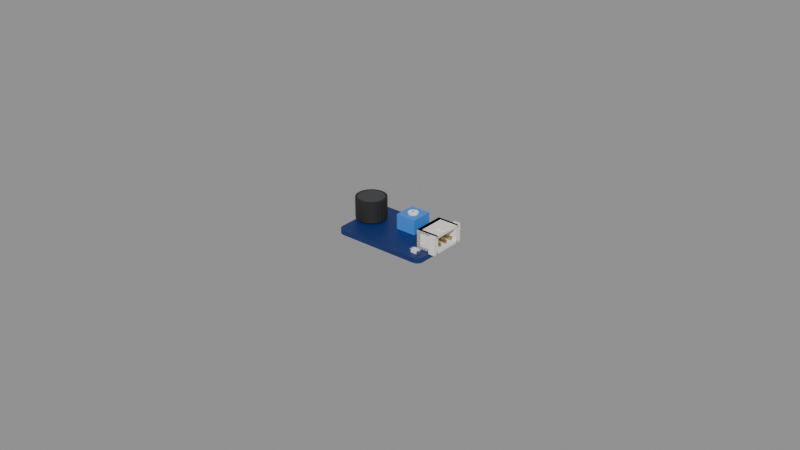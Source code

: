 # Source: mic.blend  (saved by Blender 5.3.31; exported with 4.5.12 LTS)
import bpy
from mathutils import Matrix  # noqa: F401  (used for matrix-valued properties, if any)

bpy.ops.wm.read_factory_settings(use_empty=True)
scene = bpy.context.scene
scene.name = 'Scene'

# ---- materials (node trees are filled in below, after node groups)
mat_pcb_blue = bpy.data.materials.new('pcb_blue')
mat_pcb_blue.diffuse_color = (0.006, 0.025, 0.14, 1.0)
mat_plastic_blue = bpy.data.materials.new('plastic_blue')
mat_plastic_blue.diffuse_color = (0.05, 0.25, 0.75, 1.0)
mat_plastic_white = bpy.data.materials.new('plastic_white')
mat_plastic_white.diffuse_color = (0.88, 0.87, 0.82, 1.0)
mat_led_clear = bpy.data.materials.new('led_clear')
mat_led_clear.diffuse_color = (0.8, 0.8, 0.85, 1.0)
mat_metal = bpy.data.materials.new('metal')
mat_metal.diffuse_color = (0.7, 0.7, 0.72, 1.0)
mat_gold = bpy.data.materials.new('gold')
mat_gold.diffuse_color = (0.85, 0.6, 0.25, 1.0)
mat_chip = bpy.data.materials.new('chip')
mat_chip.diffuse_color = (0.03, 0.03, 0.03, 1.0)
mat_smd_tan = bpy.data.materials.new('smd_tan')
mat_smd_tan.diffuse_color = (0.55, 0.38, 0.2, 1.0)
mat_plastic_black = bpy.data.materials.new('plastic_black')
mat_plastic_black.diffuse_color = (0.015, 0.015, 0.015, 1.0)
mat_mesh_dark = bpy.data.materials.new('mesh_dark')
mat_mesh_dark.diffuse_color = (0.05, 0.05, 0.055, 1.0)

# ---- material node trees
mat_pcb_blue.use_nodes = True; mat_pcb_blue.node_tree.nodes.clear()
_N = mat_pcb_blue.node_tree.nodes; _L = mat_pcb_blue.node_tree.links
n0 = _N.new('ShaderNodeBsdfPrincipled'); n0.name = 'Principled BSDF'; n0.location = (-200, 100)
n0.inputs[0].default_value = (0.006, 0.025, 0.14, 1.0)
n0.inputs[10].default_value = 0.005
n1 = _N.new('ShaderNodeOutputMaterial'); n1.name = 'Material Output'; n1.location = (200, 100)
_L.new(n0.outputs[0], n1.inputs[0])
n1.is_active_output = True
mat_plastic_blue.use_nodes = True; mat_plastic_blue.node_tree.nodes.clear()
_N = mat_plastic_blue.node_tree.nodes; _L = mat_plastic_blue.node_tree.links
n0 = _N.new('ShaderNodeBsdfPrincipled'); n0.name = 'Principled BSDF'; n0.location = (-200, 100)
n0.inputs[0].default_value = (0.05, 0.25, 0.75, 1.0)
n0.inputs[10].default_value = 0.005
n1 = _N.new('ShaderNodeOutputMaterial'); n1.name = 'Material Output'; n1.location = (200, 100)
_L.new(n0.outputs[0], n1.inputs[0])
n1.is_active_output = True
mat_plastic_white.use_nodes = True; mat_plastic_white.node_tree.nodes.clear()
_N = mat_plastic_white.node_tree.nodes; _L = mat_plastic_white.node_tree.links
n0 = _N.new('ShaderNodeBsdfPrincipled'); n0.name = 'Principled BSDF'; n0.location = (-200, 100)
n0.inputs[0].default_value = (0.88, 0.87, 0.82, 1.0)
n0.inputs[10].default_value = 0.005
n1 = _N.new('ShaderNodeOutputMaterial'); n1.name = 'Material Output'; n1.location = (200, 100)
_L.new(n0.outputs[0], n1.inputs[0])
n1.is_active_output = True
mat_led_clear.use_nodes = True; mat_led_clear.node_tree.nodes.clear()
_N = mat_led_clear.node_tree.nodes; _L = mat_led_clear.node_tree.links
n0 = _N.new('ShaderNodeBsdfPrincipled'); n0.name = 'Principled BSDF'; n0.location = (-200, 100)
n0.inputs[0].default_value = (0.8, 0.8, 0.85, 1.0)
n0.inputs[2].default_value = 0.1
n0.inputs[10].default_value = 0.005
n1 = _N.new('ShaderNodeOutputMaterial'); n1.name = 'Material Output'; n1.location = (200, 100)
_L.new(n0.outputs[0], n1.inputs[0])
n1.is_active_output = True
mat_metal.use_nodes = True; mat_metal.node_tree.nodes.clear()
_N = mat_metal.node_tree.nodes; _L = mat_metal.node_tree.links
n0 = _N.new('ShaderNodeBsdfPrincipled'); n0.name = 'Principled BSDF'; n0.location = (-200, 100)
n0.inputs[0].default_value = (0.7, 0.7, 0.72, 1.0)
n0.inputs[1].default_value = 1.0
n0.inputs[2].default_value = 0.35
n0.inputs[10].default_value = 0.005
n1 = _N.new('ShaderNodeOutputMaterial'); n1.name = 'Material Output'; n1.location = (200, 100)
_L.new(n0.outputs[0], n1.inputs[0])
n1.is_active_output = True
mat_gold.use_nodes = True; mat_gold.node_tree.nodes.clear()
_N = mat_gold.node_tree.nodes; _L = mat_gold.node_tree.links
n0 = _N.new('ShaderNodeBsdfPrincipled'); n0.name = 'Principled BSDF'; n0.location = (-200, 100)
n0.inputs[0].default_value = (0.85, 0.6, 0.25, 1.0)
n0.inputs[1].default_value = 1.0
n0.inputs[2].default_value = 0.3
n0.inputs[10].default_value = 0.005
n1 = _N.new('ShaderNodeOutputMaterial'); n1.name = 'Material Output'; n1.location = (200, 100)
_L.new(n0.outputs[0], n1.inputs[0])
n1.is_active_output = True
mat_chip.use_nodes = True; mat_chip.node_tree.nodes.clear()
_N = mat_chip.node_tree.nodes; _L = mat_chip.node_tree.links
n0 = _N.new('ShaderNodeBsdfPrincipled'); n0.name = 'Principled BSDF'; n0.location = (-200, 100)
n0.inputs[0].default_value = (0.03, 0.03, 0.03, 1.0)
n0.inputs[2].default_value = 0.45
n0.inputs[10].default_value = 0.005
n1 = _N.new('ShaderNodeOutputMaterial'); n1.name = 'Material Output'; n1.location = (200, 100)
_L.new(n0.outputs[0], n1.inputs[0])
n1.is_active_output = True
mat_smd_tan.use_nodes = True; mat_smd_tan.node_tree.nodes.clear()
_N = mat_smd_tan.node_tree.nodes; _L = mat_smd_tan.node_tree.links
n0 = _N.new('ShaderNodeBsdfPrincipled'); n0.name = 'Principled BSDF'; n0.location = (-200, 100)
n0.inputs[0].default_value = (0.55, 0.38, 0.2, 1.0)
n0.inputs[2].default_value = 0.6
n0.inputs[10].default_value = 0.005
n1 = _N.new('ShaderNodeOutputMaterial'); n1.name = 'Material Output'; n1.location = (200, 100)
_L.new(n0.outputs[0], n1.inputs[0])
n1.is_active_output = True
mat_plastic_black.use_nodes = True; mat_plastic_black.node_tree.nodes.clear()
_N = mat_plastic_black.node_tree.nodes; _L = mat_plastic_black.node_tree.links
n0 = _N.new('ShaderNodeBsdfPrincipled'); n0.name = 'Principled BSDF'; n0.location = (-200, 100)
n0.inputs[0].default_value = (0.015, 0.015, 0.015, 1.0)
n0.inputs[2].default_value = 0.7
n0.inputs[10].default_value = 0.005
n1 = _N.new('ShaderNodeOutputMaterial'); n1.name = 'Material Output'; n1.location = (200, 100)
_L.new(n0.outputs[0], n1.inputs[0])
n1.is_active_output = True
mat_mesh_dark.use_nodes = True; mat_mesh_dark.node_tree.nodes.clear()
_N = mat_mesh_dark.node_tree.nodes; _L = mat_mesh_dark.node_tree.links
n0 = _N.new('ShaderNodeBsdfPrincipled'); n0.name = 'Principled BSDF'; n0.location = (-200, 100)
n0.inputs[0].default_value = (0.05, 0.05, 0.055, 1.0)
n0.inputs[2].default_value = 0.8
n0.inputs[10].default_value = 0.005
n1 = _N.new('ShaderNodeOutputMaterial'); n1.name = 'Material Output'; n1.location = (200, 100)
_L.new(n0.outputs[0], n1.inputs[0])
n1.is_active_output = True

# ---- meshes
me_mic_pcb = bpy.data.meshes.new('mic_pcb')
me_mic_pcb.from_pydata([(15.2, 8.1, 0.0), (15.05, 8.865, 0.0), (14.61, 9.514, 0.0), (13.97, 9.948, 0.0), (13.2, 10.1, 0.0), (-13.2, 10.1, 0.0), (-13.97, 9.948, 0.0), (-14.61, 9.514, 0.0), (-15.05, 8.865, 0.0), (-15.2, 8.1, 0.0), (-15.2, -8.1, 0.0), (-15.05, -8.865, 0.0), (-14.61, -9.514, 0.0), (-13.97, -9.948, 0.0), (-13.2, -10.1, 0.0), (13.2, -10.1, 0.0), (13.97, -9.948, 0.0), (14.61, -9.514, 0.0), (15.05, -8.865, 0.0), (15.2, -8.1, 0.0), (15.2, 8.1, 1.6), (15.05, 8.865, 1.6), (14.61, 9.514, 1.6), (13.97, 9.948, 1.6), (13.2, 10.1, 1.6), (-13.2, 10.1, 1.6), (-13.97, 9.948, 1.6), (-14.61, 9.514, 1.6), (-15.05, 8.865, 1.6), (-15.2, 8.1, 1.6), (-15.2, -8.1, 1.6), (-15.05, -8.865, 1.6), (-14.61, -9.514, 1.6), (-13.97, -9.948, 1.6), (-13.2, -10.1, 1.6), (13.2, -10.1, 1.6), (13.97, -9.948, 1.6), (14.61, -9.514, 1.6), (15.05, -8.865, 1.6), (15.2, -8.1, 1.6)], [], [(19, 18, 17, 16, 15, 14, 13, 12, 11, 10, 9, 8, 7, 6, 5, 4, 3, 2, 1, 0), (20, 21, 22, 23, 24, 25, 26, 27, 28, 29, 30, 31, 32, 33, 34, 35, 36, 37, 38, 39), (0, 1, 21, 20), (1, 2, 22, 21), (2, 3, 23, 22), (3, 4, 24, 23), (4, 5, 25, 24), (5, 6, 26, 25), (6, 7, 27, 26), (7, 8, 28, 27), (8, 9, 29, 28), (9, 10, 30, 29), (10, 11, 31, 30), (11, 12, 32, 31), (12, 13, 33, 32), (13, 14, 34, 33), (14, 15, 35, 34), (15, 16, 36, 35), (16, 17, 37, 36), (17, 18, 38, 37), (18, 19, 39, 38), (19, 0, 20, 39)])
me_mic_pcb.materials.append(mat_pcb_blue)
me_mic_pcb.update()
me_mic_pot = bpy.data.meshes.new('mic_pot')
me_mic_pot.from_pydata([(-3.3, -3.5, 1.6), (-3.3, -3.5, 6.4), (-3.3, 3.5, 1.6), (-3.3, 3.5, 6.4), (3.3, -3.5, 1.6), (3.3, -3.5, 6.4), (3.3, 3.5, 1.6), (3.3, 3.5, 6.4)], [], [(0, 1, 3, 2), (2, 3, 7, 6), (6, 7, 5, 4), (4, 5, 1, 0), (2, 6, 4, 0), (7, 3, 1, 5)])
me_mic_pot.materials.append(mat_plastic_blue)
me_mic_pot.update()
me_mic_pot_screw = bpy.data.meshes.new('mic_pot_screw')
me_mic_pot_screw.from_pydata([(-1.3, -0.25, 7.0), (-1.3, -0.25, 6.8), (0.0, 1.6, 6.35), (0.0, 1.6, 6.85), (0.6123, 1.478, 6.35), (0.6123, 1.478, 6.85), (1.131, 1.131, 6.35), (1.131, 1.131, 6.85), (1.478, 0.6123, 6.35), (1.478, 0.6123, 6.85), (1.6, 0.0, 6.35), (1.6, 0.0, 6.85), (1.478, -0.6123, 6.35), (1.478, -0.6123, 6.85), (1.131, -1.131, 6.35), (1.131, -1.131, 6.85), (0.6123, -1.478, 6.35), (0.6123, -1.478, 6.85), (0.0, -1.6, 6.35), (0.0, -1.6, 6.85), (-0.6123, -1.478, 6.35), (-0.6123, -1.478, 6.85), (-1.131, -1.131, 6.35), (-1.131, -1.131, 6.85), (-1.478, -0.6123, 6.35), (-1.478, -0.6123, 6.85), (-1.6, 0.0, 6.35), (-1.6, 0.0, 6.85), (-1.478, 0.6123, 6.35), (-1.478, 0.6123, 6.85), (-1.131, 1.131, 6.35), (-1.131, 1.131, 6.85), (-0.6123, 1.478, 6.35), (-0.6123, 1.478, 6.85), (-1.3, 0.25, 6.8), (-1.3, 0.25, 7.0), (1.3, -0.25, 6.8), (1.3, -0.25, 7.0), (1.3, 0.25, 6.8), (1.3, 0.25, 7.0), (-0.25, -1.3, 6.8), (-0.25, -1.3, 7.0), (-0.25, 1.3, 6.8), (-0.25, 1.3, 7.0), (0.25, -1.3, 6.8), (0.25, -1.3, 7.0), (0.25, 1.3, 6.8), (0.25, 1.3, 7.0)], [], [(2, 3, 5, 4), (4, 5, 7, 6), (6, 7, 9, 8), (47, 43, 41, 45), (8, 9, 11, 10), (42, 46, 44, 40), (10, 11, 13, 12), (44, 45, 41, 40), (12, 13, 15, 14), (46, 47, 45, 44), (14, 15, 17, 16), (42, 43, 47, 46), (16, 17, 19, 18), (40, 41, 43, 42), (18, 19, 21, 20), (39, 35, 0, 37), (20, 21, 23, 22), (34, 38, 36, 1), (22, 23, 25, 24), (36, 37, 0, 1), (24, 25, 27, 26), (38, 39, 37, 36), (26, 27, 29, 28), (34, 35, 39, 38), (28, 29, 31, 30), (5, 3, 33, 31, 29, 27, 25, 23, 21, 19, 17, 15, 13, 11, 9, 7), (1, 0, 35, 34), (30, 31, 33, 32), (32, 33, 3, 2), (2, 4, 6, 8, 10, 12, 14, 16, 18, 20, 22, 24, 26, 28, 30, 32)])
me_mic_pot_screw.materials.append(mat_plastic_white)
me_mic_pot_screw.update()
me_mic_led1206 = bpy.data.meshes.new('mic_led1206')
me_mic_led1206.from_pydata([(-1.0, -0.8, 1.6), (-1.0, -0.8, 2.7), (-1.0, 0.8, 1.6), (-1.0, 0.8, 2.7), (1.0, -0.8, 1.6), (1.0, -0.8, 2.7), (1.0, 0.8, 1.6), (1.0, 0.8, 2.7)], [], [(0, 1, 3, 2), (2, 3, 7, 6), (6, 7, 5, 4), (4, 5, 1, 0), (2, 6, 4, 0), (7, 3, 1, 5)])
me_mic_led1206.materials.append(mat_led_clear)
me_mic_led1206.update()
me_mic_led1206_ends = bpy.data.meshes.new('mic_led1206_ends')
me_mic_led1206_ends.from_pydata([(-1.6, -0.8, 1.6), (-1.6, -0.8, 2.6), (-1.6, 0.8, 1.6), (-1.6, 0.8, 2.6), (-1.0, -0.8, 1.6), (-1.0, -0.8, 2.6), (-1.0, 0.8, 1.6), (-1.0, 0.8, 2.6), (1.0, -0.8, 1.6), (1.0, -0.8, 2.6), (1.0, 0.8, 1.6), (1.0, 0.8, 2.6), (1.6, -0.8, 1.6), (1.6, -0.8, 2.6), (1.6, 0.8, 1.6), (1.6, 0.8, 2.6)], [], [(0, 1, 3, 2), (2, 3, 7, 6), (6, 7, 5, 4), (4, 5, 1, 0), (2, 6, 4, 0), (7, 3, 1, 5), (8, 9, 11, 10), (10, 11, 15, 14), (14, 15, 13, 12), (12, 13, 9, 8), (10, 14, 12, 8), (15, 11, 9, 13)])
me_mic_led1206_ends.materials.append(mat_metal)
me_mic_led1206_ends.update()
me_mic_xh3splastic_white = bpy.data.meshes.new('mic_xh3splastic_white')
me_mic_xh3splastic_white.from_pydata([(-4.99, 2.3, 1.6), (-4.99, 2.3, 7.35), (-4.99, 3.5, 1.6), (-4.99, 3.5, 7.35), (4.99, 2.3, 1.6), (4.99, 2.3, 7.35), (4.99, 3.5, 1.6), (4.99, 3.5, 7.35), (-4.99, -3.5, 1.6), (-4.99, -3.5, 2.4), (-4.99, 3.5, 1.6), (-4.99, 3.5, 2.4), (4.99, -3.5, 1.6), (4.99, -3.5, 2.4), (4.99, 3.5, 1.6), (4.99, 3.5, 2.4), (4.19, -3.5, 1.6), (4.19, -3.5, 7.35), (4.19, 3.5, 1.6), (4.19, 3.5, 7.35), (4.99, -3.5, 1.6), (4.99, -3.5, 7.35), (4.99, 3.5, 1.6), (4.99, 3.5, 7.35), (-4.99, -3.5, 1.6), (-4.99, -3.5, 7.35), (-4.99, 3.5, 1.6), (-4.99, 3.5, 7.35), (-4.19, -3.5, 1.6), (-4.19, -3.5, 7.35), (-4.19, 3.5, 1.6), (-4.19, 3.5, 7.35), (4.99, -3.5, 1.6), (4.99, -3.5, 7.35), (4.99, -1.5, 1.6), (4.99, -1.5, 7.35), (5.99, -3.5, 1.6), (5.99, -3.5, 7.35), (5.99, -1.5, 1.6), (5.99, -1.5, 7.35), (-5.99, -3.5, 1.6), (-5.99, -3.5, 7.35), (-5.99, -1.5, 1.6), (-5.99, -1.5, 7.35), (-4.99, -3.5, 1.6), (-4.99, -3.5, 7.35), (-4.99, -1.5, 1.6), (-4.99, -1.5, 7.35), (-4.99, -3.5, 6.55), (-4.99, -3.5, 7.35), (-4.99, 3.5, 6.55), (-4.99, 3.5, 7.35), (4.99, -3.5, 6.55), (4.99, -3.5, 7.35), (4.99, 3.5, 6.55), (4.99, 3.5, 7.35), (-1.3, -3.0, 7.35), (-1.3, -3.0, 7.65), (-1.3, -0.8, 7.35), (-1.3, -0.8, 7.65), (1.3, -3.0, 7.35), (1.3, -3.0, 7.65), (1.3, -0.8, 7.35), (1.3, -0.8, 7.65)], [], [(0, 1, 3, 2), (2, 3, 7, 6), (6, 7, 5, 4), (4, 5, 1, 0), (2, 6, 4, 0), (7, 3, 1, 5), (8, 9, 11, 10), (10, 11, 15, 14), (14, 15, 13, 12), (12, 13, 9, 8), (10, 14, 12, 8), (15, 11, 9, 13), (16, 17, 19, 18), (18, 19, 23, 22), (22, 23, 21, 20), (20, 21, 17, 16), (18, 22, 20, 16), (23, 19, 17, 21), (24, 25, 27, 26), (26, 27, 31, 30), (30, 31, 29, 28), (28, 29, 25, 24), (26, 30, 28, 24), (31, 27, 25, 29), (32, 33, 35, 34), (34, 35, 39, 38), (38, 39, 37, 36), (36, 37, 33, 32), (34, 38, 36, 32), (39, 35, 33, 37), (40, 41, 43, 42), (42, 43, 47, 46), (46, 47, 45, 44), (44, 45, 41, 40), (42, 46, 44, 40), (47, 43, 41, 45), (48, 49, 51, 50), (50, 51, 55, 54), (54, 55, 53, 52), (52, 53, 49, 48), (50, 54, 52, 48), (55, 51, 49, 53), (56, 57, 59, 58), (58, 59, 63, 62), (62, 63, 61, 60), (60, 61, 57, 56), (58, 62, 60, 56), (63, 59, 57, 61)])
me_mic_xh3splastic_white.materials.append(mat_plastic_white)
me_mic_xh3splastic_white.update()
me_mic_xhpins = bpy.data.meshes.new('mic_xhpins')
me_mic_xhpins.from_pydata([(-0.32, -3.1, 3.48), (-0.32, -3.1, 4.12), (-0.32, 2.5, 3.48), (-0.32, 2.5, 4.12), (0.32, -3.1, 3.48), (0.32, -3.1, 4.12), (0.32, 2.5, 3.48), (0.32, 2.5, 4.12)], [], [(0, 1, 3, 2), (2, 3, 7, 6), (6, 7, 5, 4), (4, 5, 1, 0), (2, 6, 4, 0), (7, 3, 1, 5)])
me_mic_xhpins.materials.append(mat_gold)
me_mic_xhpins.update()
me_mic_lm393 = bpy.data.meshes.new('mic_lm393')
me_mic_lm393.from_pydata([(-2.45, -1.95, -1.5), (-2.45, -1.95, 0.0), (-2.45, 1.95, -1.5), (-2.45, 1.95, 0.0), (2.45, -1.95, -1.5), (2.45, -1.95, 0.0), (2.45, 1.95, -1.5), (2.45, 1.95, 0.0)], [], [(0, 1, 3, 2), (2, 3, 7, 6), (6, 7, 5, 4), (4, 5, 1, 0), (2, 6, 4, 0), (7, 3, 1, 5)])
me_mic_lm393.materials.append(mat_chip)
me_mic_lm393.update()
me_mic_lm393_legs = bpy.data.meshes.new('mic_lm393_legs')
me_mic_lm393_legs.from_pydata([(-3.4, -2.105, -0.5), (-3.4, -2.105, -0.3), (-3.4, -1.705, -0.5), (-3.4, -1.705, -0.3), (-2.4, -2.105, -0.5), (-2.4, -2.105, -0.3), (-2.4, -1.705, -0.5), (-2.4, -1.705, -0.3), (-3.4, -0.835, -0.5), (-3.4, -0.835, -0.3), (-3.4, -0.435, -0.5), (-3.4, -0.435, -0.3), (-2.4, -0.835, -0.5), (-2.4, -0.835, -0.3), (-2.4, -0.435, -0.5), (-2.4, -0.435, -0.3), (-3.4, 0.435, -0.5), (-3.4, 0.435, -0.3), (-3.4, 0.835, -0.5), (-3.4, 0.835, -0.3), (-2.4, 0.435, -0.5), (-2.4, 0.435, -0.3), (-2.4, 0.835, -0.5), (-2.4, 0.835, -0.3), (-3.4, 1.705, -0.5), (-3.4, 1.705, -0.3), (-3.4, 2.105, -0.5), (-3.4, 2.105, -0.3), (-2.4, 1.705, -0.5), (-2.4, 1.705, -0.3), (-2.4, 2.105, -0.5), (-2.4, 2.105, -0.3), (2.4, -2.105, -0.5), (2.4, -2.105, -0.3), (2.4, -1.705, -0.5), (2.4, -1.705, -0.3), (3.4, -2.105, -0.5), (3.4, -2.105, -0.3), (3.4, -1.705, -0.5), (3.4, -1.705, -0.3), (2.4, -0.835, -0.5), (2.4, -0.835, -0.3), (2.4, -0.435, -0.5), (2.4, -0.435, -0.3), (3.4, -0.835, -0.5), (3.4, -0.835, -0.3), (3.4, -0.435, -0.5), (3.4, -0.435, -0.3), (2.4, 0.435, -0.5), (2.4, 0.435, -0.3), (2.4, 0.835, -0.5), (2.4, 0.835, -0.3), (3.4, 0.435, -0.5), (3.4, 0.435, -0.3), (3.4, 0.835, -0.5), (3.4, 0.835, -0.3), (2.4, 1.705, -0.5), (2.4, 1.705, -0.3), (2.4, 2.105, -0.5), (2.4, 2.105, -0.3), (3.4, 1.705, -0.5), (3.4, 1.705, -0.3), (3.4, 2.105, -0.5), (3.4, 2.105, -0.3)], [], [(0, 1, 3, 2), (2, 3, 7, 6), (6, 7, 5, 4), (4, 5, 1, 0), (2, 6, 4, 0), (7, 3, 1, 5), (8, 9, 11, 10), (10, 11, 15, 14), (14, 15, 13, 12), (12, 13, 9, 8), (10, 14, 12, 8), (15, 11, 9, 13), (16, 17, 19, 18), (18, 19, 23, 22), (22, 23, 21, 20), (20, 21, 17, 16), (18, 22, 20, 16), (23, 19, 17, 21), (24, 25, 27, 26), (26, 27, 31, 30), (30, 31, 29, 28), (28, 29, 25, 24), (26, 30, 28, 24), (31, 27, 25, 29), (32, 33, 35, 34), (34, 35, 39, 38), (38, 39, 37, 36), (36, 37, 33, 32), (34, 38, 36, 32), (39, 35, 33, 37), (40, 41, 43, 42), (42, 43, 47, 46), (46, 47, 45, 44), (44, 45, 41, 40), (42, 46, 44, 40), (47, 43, 41, 45), (48, 49, 51, 50), (50, 51, 55, 54), (54, 55, 53, 52), (52, 53, 49, 48), (50, 54, 52, 48), (55, 51, 49, 53), (56, 57, 59, 58), (58, 59, 63, 62), (62, 63, 61, 60), (60, 61, 57, 56), (58, 62, 60, 56), (63, 59, 57, 61)])
me_mic_lm393_legs.materials.append(mat_metal)
me_mic_lm393_legs.update()
me_mic_smd_b_chip = bpy.data.meshes.new('mic_smd_b_chip')
me_mic_smd_b_chip.from_pydata([(-1.0, -0.625, -0.5), (-1.0, -0.625, 0.0), (-1.0, 0.625, -0.5), (-1.0, 0.625, 0.0), (1.0, -0.625, -0.5), (1.0, -0.625, 0.0), (1.0, 0.625, -0.5), (1.0, 0.625, 0.0)], [], [(0, 1, 3, 2), (2, 3, 7, 6), (6, 7, 5, 4), (4, 5, 1, 0), (2, 6, 4, 0), (7, 3, 1, 5)])
me_mic_smd_b_chip.materials.append(mat_chip)
me_mic_smd_b_chip.update()
me_mic_smd_b_smd_tan = bpy.data.meshes.new('mic_smd_b_smd_tan')
me_mic_smd_b_smd_tan.from_pydata([(-1.0, -0.625, -0.5), (-1.0, -0.625, 0.0), (-1.0, 0.625, -0.5), (-1.0, 0.625, 0.0), (1.0, -0.625, -0.5), (1.0, -0.625, 0.0), (1.0, 0.625, -0.5), (1.0, 0.625, 0.0)], [], [(0, 1, 3, 2), (2, 3, 7, 6), (6, 7, 5, 4), (4, 5, 1, 0), (2, 6, 4, 0), (7, 3, 1, 5)])
me_mic_smd_b_smd_tan.materials.append(mat_smd_tan)
me_mic_smd_b_smd_tan.update()
me_mic_mic_legs = bpy.data.meshes.new('mic_mic_legs')
me_mic_mic_legs.from_pydata([(-0.25, -1.52, 1.6), (-0.25, -1.52, 2.1), (-0.25, -1.02, 1.6), (-0.25, -1.02, 2.1), (0.25, -1.52, 1.6), (0.25, -1.52, 2.1), (0.25, -1.02, 1.6), (0.25, -1.02, 2.1), (-0.25, 1.02, 1.6), (-0.25, 1.02, 2.1), (-0.25, 1.52, 1.6), (-0.25, 1.52, 2.1), (0.25, 1.02, 1.6), (0.25, 1.02, 2.1), (0.25, 1.52, 1.6), (0.25, 1.52, 2.1)], [], [(0, 1, 3, 2), (2, 3, 7, 6), (6, 7, 5, 4), (4, 5, 1, 0), (2, 6, 4, 0), (7, 3, 1, 5), (8, 9, 11, 10), (10, 11, 15, 14), (14, 15, 13, 12), (12, 13, 9, 8), (10, 14, 12, 8), (15, 11, 9, 13)])
me_mic_mic_legs.materials.append(mat_metal)
me_mic_mic_legs.update()
me_mic_mic = bpy.data.meshes.new('mic_mic')
me_mic_mic.from_pydata([(0.0, 4.85, 2.1), (0.0, 4.85, 8.8), (1.255, 4.685, 2.1), (1.255, 4.685, 8.8), (2.425, 4.2, 2.1), (2.425, 4.2, 8.8), (3.429, 3.429, 2.1), (3.429, 3.429, 8.8), (4.2, 2.425, 2.1), (4.2, 2.425, 8.8), (4.685, 1.255, 2.1), (4.685, 1.255, 8.8), (4.85, 0.0, 2.1), (4.85, 0.0, 8.8), (4.685, -1.255, 2.1), (4.685, -1.255, 8.8), (4.2, -2.425, 2.1), (4.2, -2.425, 8.8), (3.429, -3.429, 2.1), (3.429, -3.429, 8.8), (2.425, -4.2, 2.1), (2.425, -4.2, 8.8), (1.255, -4.685, 2.1), (1.255, -4.685, 8.8), (0.0, -4.85, 2.1), (0.0, -4.85, 8.8), (-1.255, -4.685, 2.1), (-1.255, -4.685, 8.8), (-2.425, -4.2, 2.1), (-2.425, -4.2, 8.8), (-3.429, -3.429, 2.1), (-3.429, -3.429, 8.8), (-4.2, -2.425, 2.1), (-4.2, -2.425, 8.8), (-4.685, -1.255, 2.1), (-4.685, -1.255, 8.8), (-4.85, 0.0, 2.1), (-4.85, 0.0, 8.8), (-4.685, 1.255, 2.1), (-4.685, 1.255, 8.8), (-4.2, 2.425, 2.1), (-4.2, 2.425, 8.8), (-3.429, 3.429, 2.1), (-3.429, 3.429, 8.8), (-2.425, 4.2, 2.1), (-2.425, 4.2, 8.8), (-1.255, 4.685, 2.1), (-1.255, 4.685, 8.8)], [], [(0, 1, 3, 2), (2, 3, 5, 4), (4, 5, 7, 6), (6, 7, 9, 8), (8, 9, 11, 10), (10, 11, 13, 12), (12, 13, 15, 14), (14, 15, 17, 16), (16, 17, 19, 18), (18, 19, 21, 20), (20, 21, 23, 22), (22, 23, 25, 24), (24, 25, 27, 26), (26, 27, 29, 28), (28, 29, 31, 30), (30, 31, 33, 32), (32, 33, 35, 34), (34, 35, 37, 36), (36, 37, 39, 38), (38, 39, 41, 40), (40, 41, 43, 42), (42, 43, 45, 44), (3, 1, 47, 45, 43, 41, 39, 37, 35, 33, 31, 29, 27, 25, 23, 21, 19, 17, 15, 13, 11, 9, 7, 5), (44, 45, 47, 46), (46, 47, 1, 0), (0, 2, 4, 6, 8, 10, 12, 14, 16, 18, 20, 22, 24, 26, 28, 30, 32, 34, 36, 38, 40, 42, 44, 46)])
me_mic_mic.materials.append(mat_plastic_black)
me_mic_mic.update()
me_mic_mic_felt = bpy.data.meshes.new('mic_mic_felt')
me_mic_mic_felt.from_pydata([(0.0, 4.1, 8.79), (0.0, 4.1, 8.85), (1.061, 3.96, 8.79), (1.061, 3.96, 8.85), (2.05, 3.551, 8.79), (2.05, 3.551, 8.85), (2.899, 2.899, 8.79), (2.899, 2.899, 8.85), (3.551, 2.05, 8.79), (3.551, 2.05, 8.85), (3.96, 1.061, 8.79), (3.96, 1.061, 8.85), (4.1, 0.0, 8.79), (4.1, 0.0, 8.85), (3.96, -1.061, 8.79), (3.96, -1.061, 8.85), (3.551, -2.05, 8.79), (3.551, -2.05, 8.85), (2.899, -2.899, 8.79), (2.899, -2.899, 8.85), (2.05, -3.551, 8.79), (2.05, -3.551, 8.85), (1.061, -3.96, 8.79), (1.061, -3.96, 8.85), (0.0, -4.1, 8.79), (0.0, -4.1, 8.85), (-1.061, -3.96, 8.79), (-1.061, -3.96, 8.85), (-2.05, -3.551, 8.79), (-2.05, -3.551, 8.85), (-2.899, -2.899, 8.79), (-2.899, -2.899, 8.85), (-3.551, -2.05, 8.79), (-3.551, -2.05, 8.85), (-3.96, -1.061, 8.79), (-3.96, -1.061, 8.85), (-4.1, 0.0, 8.79), (-4.1, 0.0, 8.85), (-3.96, 1.061, 8.79), (-3.96, 1.061, 8.85), (-3.551, 2.05, 8.79), (-3.551, 2.05, 8.85), (-2.899, 2.899, 8.79), (-2.899, 2.899, 8.85), (-2.05, 3.551, 8.79), (-2.05, 3.551, 8.85), (-1.061, 3.96, 8.79), (-1.061, 3.96, 8.85)], [], [(0, 1, 3, 2), (2, 3, 5, 4), (4, 5, 7, 6), (6, 7, 9, 8), (8, 9, 11, 10), (10, 11, 13, 12), (12, 13, 15, 14), (14, 15, 17, 16), (16, 17, 19, 18), (18, 19, 21, 20), (20, 21, 23, 22), (22, 23, 25, 24), (24, 25, 27, 26), (26, 27, 29, 28), (28, 29, 31, 30), (30, 31, 33, 32), (32, 33, 35, 34), (34, 35, 37, 36), (36, 37, 39, 38), (38, 39, 41, 40), (40, 41, 43, 42), (42, 43, 45, 44), (3, 1, 47, 45, 43, 41, 39, 37, 35, 33, 31, 29, 27, 25, 23, 21, 19, 17, 15, 13, 11, 9, 7, 5), (44, 45, 47, 46), (46, 47, 1, 0), (0, 2, 4, 6, 8, 10, 12, 14, 16, 18, 20, 22, 24, 26, 28, 30, 32, 34, 36, 38, 40, 42, 44, 46)])
me_mic_mic_felt.materials.append(mat_mesh_dark)
me_mic_mic_felt.update()

# ---- objects
ob_mic = bpy.data.objects.new('mic', None)
ob_mic_pcb = bpy.data.objects.new('mic_pcb', me_mic_pcb)
ob_mic_pot = bpy.data.objects.new('mic_pot', me_mic_pot)
ob_mic_pot_screw = bpy.data.objects.new('mic_pot_screw', me_mic_pot_screw)
ob_anchor_mic_pot = bpy.data.objects.new('anchor_mic_pot', None)
ob_mic_led_signal = bpy.data.objects.new('mic_led_signal', me_mic_led1206)
ob_mic_led_signal_ends = bpy.data.objects.new('mic_led_signal_ends', me_mic_led1206_ends)
ob_anchor_mic_led_signal = bpy.data.objects.new('anchor_mic_led_signal', None)
ob_mic_led_power = bpy.data.objects.new('mic_led_power', me_mic_led1206)
ob_mic_led_power_ends = bpy.data.objects.new('mic_led_power_ends', me_mic_led1206_ends)
ob_anchor_mic_led_power = bpy.data.objects.new('anchor_mic_led_power', None)
ob_mic_xh = bpy.data.objects.new('mic_xh', me_mic_xh3splastic_white)
ob_mic_xh_pin_1 = bpy.data.objects.new('mic_xh_pin_1', me_mic_xhpins)
ob_anchor_mic_pin3 = bpy.data.objects.new('anchor_mic_pin3', None)
ob_mic_xh_pin_2 = bpy.data.objects.new('mic_xh_pin_2', me_mic_xhpins)
ob_anchor_mic_pin2 = bpy.data.objects.new('anchor_mic_pin2', None)
ob_mic_xh_pin_3 = bpy.data.objects.new('mic_xh_pin_3', me_mic_xhpins)
ob_anchor_mic_pin1 = bpy.data.objects.new('anchor_mic_pin1', None)
ob_mic_lm393 = bpy.data.objects.new('mic_lm393', me_mic_lm393)
ob_mic_lm393_legs = bpy.data.objects.new('mic_lm393_legs', me_mic_lm393_legs)
ob_anchor_mic_lm393 = bpy.data.objects.new('anchor_mic_lm393', None)
ob_mic_smd_1 = bpy.data.objects.new('mic_smd_1', me_mic_smd_b_chip)
ob_mic_smd_2 = bpy.data.objects.new('mic_smd_2', me_mic_smd_b_chip)
ob_mic_smd_3 = bpy.data.objects.new('mic_smd_3', me_mic_smd_b_chip)
ob_mic_smd_4 = bpy.data.objects.new('mic_smd_4', me_mic_smd_b_chip)
ob_mic_smd_5 = bpy.data.objects.new('mic_smd_5', me_mic_smd_b_smd_tan)
ob_mic_smd_6 = bpy.data.objects.new('mic_smd_6', me_mic_smd_b_smd_tan)
ob_mic_mic_legs = bpy.data.objects.new('mic_mic_legs', me_mic_mic_legs)
ob_mic_mic = bpy.data.objects.new('mic_mic', me_mic_mic)
ob_mic_mic_felt = bpy.data.objects.new('mic_mic_felt', me_mic_mic_felt)
ob_anchor_mic_mic = bpy.data.objects.new('anchor_mic_mic', None)

# ---- transforms, parenting, visibility, modifiers, constraints
ob_mic.location = (0.0, 0.0, 0.0)
ob_mic.scale = (0.001, 0.001, 0.001)
ob_mic_pcb.parent = ob_mic
ob_mic_pcb.location = (0.0, 0.0, 0.0)
ob_mic_pot.parent = ob_mic
ob_mic_pot.location = (1.65, 4.2, 0.0)
ob_mic_pot_screw.parent = ob_mic
ob_mic_pot_screw.location = (1.65, 4.2, 0.0)
ob_anchor_mic_pot.parent = ob_mic
ob_anchor_mic_pot.location = (1.65, 4.2, 7.0)
ob_anchor_mic_pot.empty_display_type = 'SPHERE'
ob_anchor_mic_pot.empty_display_size = 0.6
ob_mic_led_signal.parent = ob_mic
ob_mic_led_signal.location = (11.7, 8.0, 0.0)
ob_mic_led_signal_ends.parent = ob_mic
ob_mic_led_signal_ends.location = (11.7, 8.0, 0.0)
ob_anchor_mic_led_signal.parent = ob_mic
ob_anchor_mic_led_signal.location = (11.7, 8.0, 2.7)
ob_anchor_mic_led_signal.empty_display_type = 'SPHERE'
ob_anchor_mic_led_signal.empty_display_size = 0.6
ob_mic_led_power.parent = ob_mic
ob_mic_led_power.location = (11.7, -7.1, 0.0)
ob_mic_led_power_ends.parent = ob_mic
ob_mic_led_power_ends.location = (11.7, -7.1, 0.0)
ob_anchor_mic_led_power.parent = ob_mic
ob_anchor_mic_led_power.location = (11.7, -7.1, 2.7)
ob_anchor_mic_led_power.empty_display_type = 'SPHERE'
ob_anchor_mic_led_power.empty_display_size = 0.6
ob_mic_xh.parent = ob_mic
ob_mic_xh.location = (13.7, 0.45, 0.0)
ob_mic_xh.rotation_euler = (0.0, 0.0, 1.571)
ob_mic_xh_pin_1.parent = ob_mic
ob_mic_xh_pin_1.location = (13.7, -2.09, 0.0)
ob_mic_xh_pin_1.rotation_euler = (0.0, 0.0, 1.571)
ob_anchor_mic_pin3.parent = ob_mic
ob_anchor_mic_pin3.location = (16.4, -2.09, 3.8)
ob_anchor_mic_pin3.empty_display_type = 'SPHERE'
ob_anchor_mic_pin3.empty_display_size = 0.6
ob_mic_xh_pin_2.parent = ob_mic
ob_mic_xh_pin_2.location = (13.7, 0.45, 0.0)
ob_mic_xh_pin_2.rotation_euler = (0.0, 0.0, 1.571)
ob_anchor_mic_pin2.parent = ob_mic
ob_anchor_mic_pin2.location = (16.4, 0.45, 3.8)
ob_anchor_mic_pin2.empty_display_type = 'SPHERE'
ob_anchor_mic_pin2.empty_display_size = 0.6
ob_mic_xh_pin_3.parent = ob_mic
ob_mic_xh_pin_3.location = (13.7, 2.99, 0.0)
ob_mic_xh_pin_3.rotation_euler = (0.0, 0.0, 1.571)
ob_anchor_mic_pin1.parent = ob_mic
ob_anchor_mic_pin1.location = (16.4, 2.99, 3.8)
ob_anchor_mic_pin1.empty_display_type = 'SPHERE'
ob_anchor_mic_pin1.empty_display_size = 0.6
ob_mic_lm393.parent = ob_mic
ob_mic_lm393.location = (2.0, -3.0, 0.0)
ob_mic_lm393_legs.parent = ob_mic
ob_mic_lm393_legs.location = (2.0, -3.0, 0.0)
ob_anchor_mic_lm393.parent = ob_mic
ob_anchor_mic_lm393.location = (2.0, -3.0, -1.5)
ob_anchor_mic_lm393.empty_display_type = 'SPHERE'
ob_anchor_mic_lm393.empty_display_size = 0.6
ob_mic_smd_1.parent = ob_mic
ob_mic_smd_1.location = (-6.0, 4.0, 0.0)
ob_mic_smd_2.parent = ob_mic
ob_mic_smd_2.location = (-6.0, 1.5, 0.0)
ob_mic_smd_3.parent = ob_mic
ob_mic_smd_3.location = (-6.0, -1.0, 0.0)
ob_mic_smd_4.parent = ob_mic
ob_mic_smd_4.location = (8.0, 3.0, 0.0)
ob_mic_smd_5.parent = ob_mic
ob_mic_smd_5.location = (-6.0, -4.0, 0.0)
ob_mic_smd_6.parent = ob_mic
ob_mic_smd_6.location = (8.0, -2.0, 0.0)
ob_mic_mic_legs.parent = ob_mic
ob_mic_mic_legs.location = (-12.1, 1.35, 0.0)
ob_mic_mic.parent = ob_mic
ob_mic_mic.location = (-12.1, 1.35, 0.0)
ob_mic_mic_felt.parent = ob_mic
ob_mic_mic_felt.location = (-12.1, 1.35, 0.0)
ob_anchor_mic_mic.parent = ob_mic
ob_anchor_mic_mic.location = (-12.1, 1.35, 8.85)
ob_anchor_mic_mic.empty_display_type = 'SPHERE'
ob_anchor_mic_mic.empty_display_size = 0.6

# ---- collection membership
scene.collection.objects.link(ob_mic)
scene.collection.objects.link(ob_mic_pcb)
scene.collection.objects.link(ob_mic_pot)
scene.collection.objects.link(ob_mic_pot_screw)
scene.collection.objects.link(ob_anchor_mic_pot)
scene.collection.objects.link(ob_mic_led_signal)
scene.collection.objects.link(ob_mic_led_signal_ends)
scene.collection.objects.link(ob_anchor_mic_led_signal)
scene.collection.objects.link(ob_mic_led_power)
scene.collection.objects.link(ob_mic_led_power_ends)
scene.collection.objects.link(ob_anchor_mic_led_power)
scene.collection.objects.link(ob_mic_xh)
scene.collection.objects.link(ob_mic_xh_pin_1)
scene.collection.objects.link(ob_anchor_mic_pin3)
scene.collection.objects.link(ob_mic_xh_pin_2)
scene.collection.objects.link(ob_anchor_mic_pin2)
scene.collection.objects.link(ob_mic_xh_pin_3)
scene.collection.objects.link(ob_anchor_mic_pin1)
scene.collection.objects.link(ob_mic_lm393)
scene.collection.objects.link(ob_mic_lm393_legs)
scene.collection.objects.link(ob_anchor_mic_lm393)
scene.collection.objects.link(ob_mic_smd_1)
scene.collection.objects.link(ob_mic_smd_2)
scene.collection.objects.link(ob_mic_smd_3)
scene.collection.objects.link(ob_mic_smd_4)
scene.collection.objects.link(ob_mic_smd_5)
scene.collection.objects.link(ob_mic_smd_6)
scene.collection.objects.link(ob_mic_mic_legs)
scene.collection.objects.link(ob_mic_mic)
scene.collection.objects.link(ob_mic_mic_felt)
scene.collection.objects.link(ob_anchor_mic_mic)

# ---- scene / render settings (as saved in the file)
scene.frame_start = 1; scene.frame_end = 250; scene.frame_set(1)
scene.render.engine = 'BLENDER_EEVEE_NEXT'
scene.render.bake_bias = 0.0
scene.render.bake_samples = 0
scene.render.compositor_device = 'GPU'
scene.eevee.use_volume_custom_range = False
scene.eevee.fast_gi_thickness_near = 0.1
scene.eevee.fast_gi_thickness_far = 0.0
scene.eevee.ray_tracing_options.screen_trace_thickness = 0.1
bpy.context.view_layer.update()

# ---- added for rendering (the .blend has no active camera and no usable light): camera, sun + grey world if the file has none
cam_auto = bpy.data.cameras.new('AutoCamera')
cam_auto.lens = 50.0
cam_auto.sensor_width = 36.0
cam_auto.clip_end = 1000.0
ob_auto_camera = bpy.data.objects.new('AutoCamera', cam_auto)
scene.collection.objects.link(ob_auto_camera)
ob_auto_camera.location = (0.18517, -0.222054, 0.151711)
ob_auto_camera.rotation_euler = (1.09748, -7.21219e-08, 0.694738)
scene.camera = ob_auto_camera
light_auto_sun = bpy.data.lights.new('AutoSun', 'SUN')
light_auto_sun.energy = 3.0
light_auto_sun.angle = 0.0523599
ob_auto_sun = bpy.data.objects.new('AutoSun', light_auto_sun)
scene.collection.objects.link(ob_auto_sun)
ob_auto_sun.rotation_euler = (0.872665, 0.174533, 0.523599)
if scene.world is None:
    world_auto = bpy.data.worlds.new('AutoWorld')
    world_auto.color = (0.3, 0.3, 0.3)
    scene.world = world_auto
bpy.context.view_layer.update()

